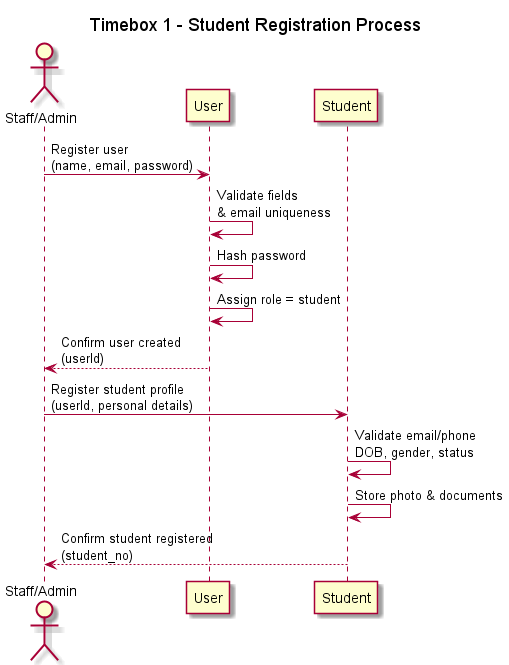

The diagram above was rendered by PlantUML. Its source (embedded in the PNG):
@startuml
title Timebox 1 - Student Registration Process

actor Staff as "Staff/Admin"

participant "User" as User
participant "Student" as Student

Staff -> User: Register user\n(name, email, password)
User -> User: Validate fields\n& email uniqueness
User -> User: Hash password
User -> User: Assign role = student
User --> Staff: Confirm user created\n(userId)

Staff -> Student: Register student profile\n(userId, personal details)
Student -> Student: Validate email/phone\nDOB, gender, status
Student -> Student: Store photo & documents
Student --> Staff: Confirm student registered\n(student_no)

@enduml